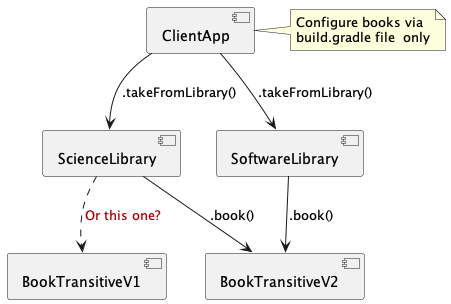

The diagram above was rendered by PlantUML. Its source (embedded in the PNG):
@startuml


component  "ClientApp" as app
component  "ScienceLibrary" as sci
component  "SoftwareLibrary" as soft
component  "BookTransitiveV1" as book1
component  "BookTransitiveV2" as book2



app --> soft : .takeFromLibrary()
app --> sci : .takeFromLibrary()


sci --> book2 : .book()
soft --> book2 : .book()

skinparam component  {
  ArrowFontColor #aa0000
}
sci ..> book1 : Or this one?

note right of [app]
  Configure books via
  build.gradle file  only
end note
@enduml